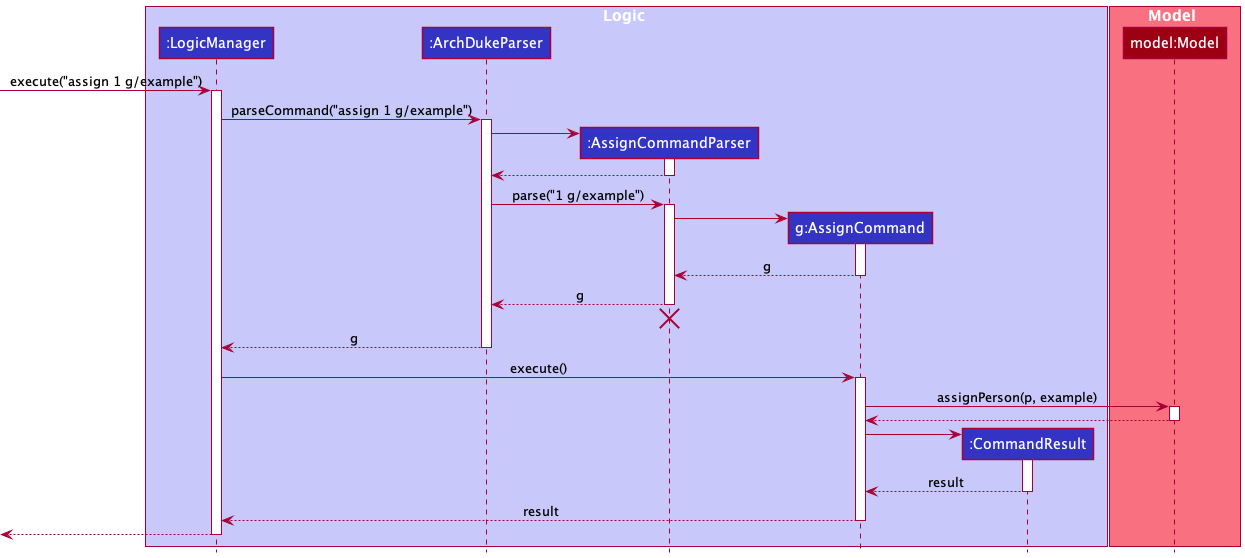

The diagram above was rendered by PlantUML. Its source (embedded in the PNG):
@startuml
!include style.puml

box Logic LOGIC_COLOR_T1
participant ":LogicManager" as LogicManager LOGIC_COLOR
participant ":ArchDukeParser" as ArchDukeParser LOGIC_COLOR
participant ":AssignCommandParser" as AssignCommandParser LOGIC_COLOR
participant "g:AssignCommand" as AssignCommand LOGIC_COLOR
participant ":CommandResult" as CommandResult LOGIC_COLOR
end box

box Model MODEL_COLOR_T1
participant "model:Model" as Model MODEL_COLOR
end box

[-> LogicManager : execute("assign 1 g/example")
activate LogicManager

LogicManager -> ArchDukeParser : parseCommand("assign 1 g/example")
activate ArchDukeParser

create AssignCommandParser
ArchDukeParser -> AssignCommandParser
activate AssignCommandParser

AssignCommandParser --> ArchDukeParser
deactivate AssignCommandParser

ArchDukeParser -> AssignCommandParser : parse("1 g/example")
activate AssignCommandParser

create AssignCommand
AssignCommandParser -> AssignCommand
activate AssignCommand

AssignCommand --> AssignCommandParser : g
deactivate AssignCommand

AssignCommandParser --> ArchDukeParser : g
deactivate AssignCommandParser

'Hidden arrow to position the destroy marker below the end of the activation bar.
AssignCommandParser -[hidden]-> ArchDukeParser
destroy AssignCommandParser

ArchDukeParser --> LogicManager : g
deactivate ArchDukeParser

LogicManager -> AssignCommand : execute()
activate AssignCommand

AssignCommand -> Model : assignPerson(p, example)
activate Model

Model --> AssignCommand
deactivate Model

create CommandResult
AssignCommand -> CommandResult
activate CommandResult

CommandResult --> AssignCommand : result
deactivate CommandResult

AssignCommand --> LogicManager : result
deactivate AssignCommand

[<--LogicManager
deactivate LogicManager
@enduml